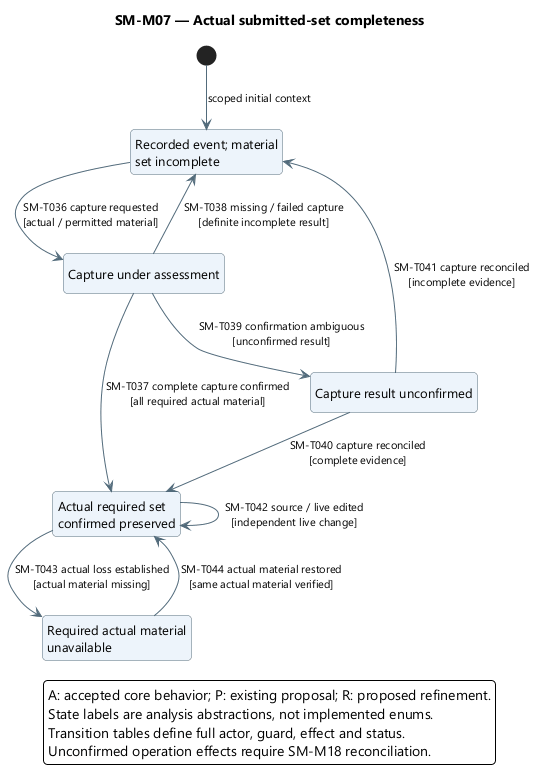

The diagram above was rendered by PlantUML. Its source (embedded in the PNG):
@startuml
skinparam backgroundColor white
skinparam defaultFontName Segoe UI
skinparam defaultFontSize 13
skinparam shadowing false
skinparam roundcorner 8
skinparam ArrowColor #526B7B
skinparam ArrowFontSize 11
skinparam stateBackgroundColor #EDF4FB
skinparam stateBorderColor #526B7B
skinparam stateStartColor #163E52
skinparam stateEndColor #163E52
skinparam noteBackgroundColor #FFF3DF
skinparam noteBorderColor #B99557
skinparam nodesep 38
skinparam ranksep 48
hide empty description
top to bottom direction

title SM-M07 — Actual submitted-set completeness
state "Recorded event; material\nset incomplete" as Incomplete
state "Capture under assessment" as Assessing
state "Actual required set\nconfirmed preserved" as Complete
state "Capture result unconfirmed" as Unknown
state "Required actual material\nunavailable" as Unavailable
[*] --> Incomplete : scoped initial context
Incomplete --> Assessing : SM-T036 capture requested\n[actual / permitted material]
Assessing --> Complete : SM-T037 complete capture confirmed\n[all required actual material]
Assessing --> Incomplete : SM-T038 missing / failed capture\n[definite incomplete result]
Assessing --> Unknown : SM-T039 confirmation ambiguous\n[unconfirmed result]
Unknown --> Complete : SM-T040 capture reconciled\n[complete evidence]
Unknown --> Incomplete : SM-T041 capture reconciled\n[incomplete evidence]
Complete --> Complete : SM-T042 source / live edited\n[independent live change]
Complete --> Unavailable : SM-T043 actual loss established\n[actual material missing]
Unavailable --> Complete : SM-T044 actual material restored\n[same actual material verified]
legend bottom
A: accepted core behavior; P: existing proposal; R: proposed refinement.
State labels are analysis abstractions, not implemented enums.
Transition tables define full actor, guard, effect and status.
Unconfirmed operation effects require SM-M18 reconciliation.
endlegend
@enduml